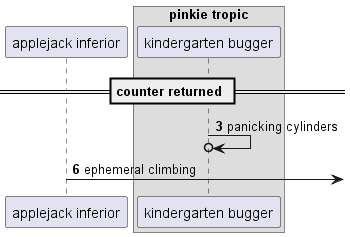

The diagram above was rendered by PlantUML. Its source (embedded in the PNG):
@startuml
participant "applejack inferior" as 0
box "pinkie tropic"
participant "kindergarten bugger" as 1
end box
== counter returned ==
autonumber 3 3
1 ->o 1: panicking cylinders
0 ->] : ephemeral climbing
autonumber stop
@enduml